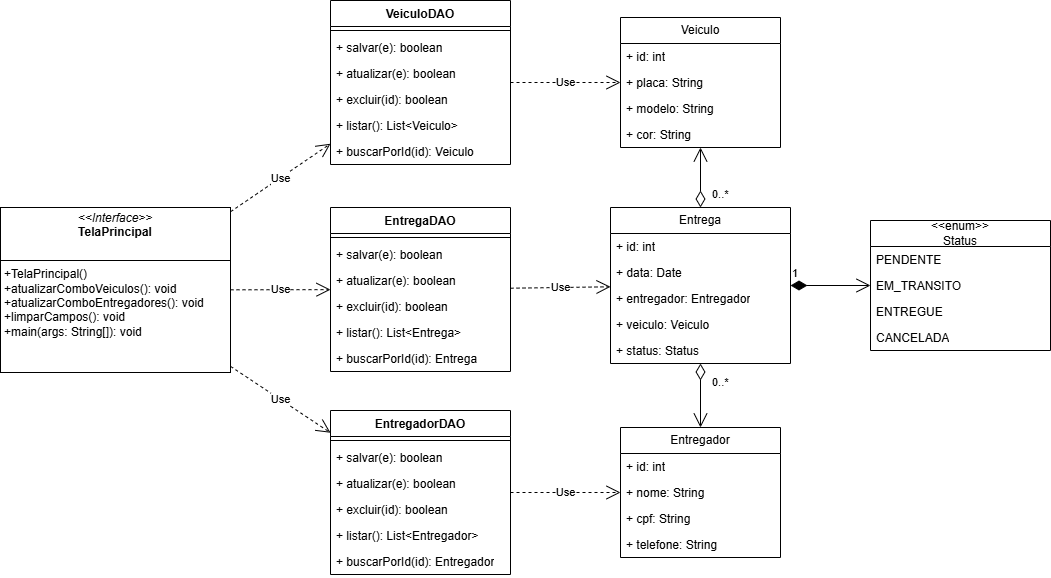

The diagram above was exported from draw.io. Its source (the exported page's mxGraphModel, read from the mxfile embedded in the PNG):
<mxGraphModel dx="2253" dy="777" grid="1" gridSize="10" guides="1" tooltips="1" connect="1" arrows="1" fold="1" page="1" pageScale="1" pageWidth="827" pageHeight="1169" math="0" shadow="0">
  <root>
    <mxCell id="0" />
    <mxCell id="1" parent="0" />
    <mxCell id="PW-5qr_v8eehe3kTVdoP-1" value="Entregador" style="swimlane;fontStyle=0;childLayout=stackLayout;horizontal=1;startSize=26;fillColor=none;horizontalStack=0;resizeParent=1;resizeParentMax=0;resizeLast=0;collapsible=1;marginBottom=0;whiteSpace=wrap;html=1;" parent="1" vertex="1">
      <mxGeometry x="350" y="680" width="160" height="130" as="geometry" />
    </mxCell>
    <mxCell id="PW-5qr_v8eehe3kTVdoP-2" value="&lt;div&gt;+ id: int&lt;/div&gt;" style="text;strokeColor=none;fillColor=none;align=left;verticalAlign=top;spacingLeft=4;spacingRight=4;overflow=hidden;rotatable=0;points=[[0,0.5],[1,0.5]];portConstraint=eastwest;whiteSpace=wrap;html=1;" parent="PW-5qr_v8eehe3kTVdoP-1" vertex="1">
      <mxGeometry y="26" width="160" height="26" as="geometry" />
    </mxCell>
    <mxCell id="PW-5qr_v8eehe3kTVdoP-3" value="&lt;div&gt;+ nome: String&amp;nbsp;&lt;/div&gt;" style="text;strokeColor=none;fillColor=none;align=left;verticalAlign=top;spacingLeft=4;spacingRight=4;overflow=hidden;rotatable=0;points=[[0,0.5],[1,0.5]];portConstraint=eastwest;whiteSpace=wrap;html=1;" parent="PW-5qr_v8eehe3kTVdoP-1" vertex="1">
      <mxGeometry y="52" width="160" height="26" as="geometry" />
    </mxCell>
    <mxCell id="PW-5qr_v8eehe3kTVdoP-4" value="&lt;div&gt;+ cpf: String&lt;/div&gt;" style="text;strokeColor=none;fillColor=none;align=left;verticalAlign=top;spacingLeft=4;spacingRight=4;overflow=hidden;rotatable=0;points=[[0,0.5],[1,0.5]];portConstraint=eastwest;whiteSpace=wrap;html=1;" parent="PW-5qr_v8eehe3kTVdoP-1" vertex="1">
      <mxGeometry y="78" width="160" height="26" as="geometry" />
    </mxCell>
    <mxCell id="PW-5qr_v8eehe3kTVdoP-6" value="+ telefone: String" style="text;strokeColor=none;fillColor=none;align=left;verticalAlign=top;spacingLeft=4;spacingRight=4;overflow=hidden;rotatable=0;points=[[0,0.5],[1,0.5]];portConstraint=eastwest;whiteSpace=wrap;html=1;" parent="PW-5qr_v8eehe3kTVdoP-1" vertex="1">
      <mxGeometry y="104" width="160" height="26" as="geometry" />
    </mxCell>
    <mxCell id="PW-5qr_v8eehe3kTVdoP-8" value="Veiculo" style="swimlane;fontStyle=0;childLayout=stackLayout;horizontal=1;startSize=26;fillColor=none;horizontalStack=0;resizeParent=1;resizeParentMax=0;resizeLast=0;collapsible=1;marginBottom=0;whiteSpace=wrap;html=1;" parent="1" vertex="1">
      <mxGeometry x="350" y="270" width="160" height="130" as="geometry" />
    </mxCell>
    <mxCell id="PW-5qr_v8eehe3kTVdoP-9" value="+ id: int" style="text;strokeColor=none;fillColor=none;align=left;verticalAlign=top;spacingLeft=4;spacingRight=4;overflow=hidden;rotatable=0;points=[[0,0.5],[1,0.5]];portConstraint=eastwest;whiteSpace=wrap;html=1;" parent="PW-5qr_v8eehe3kTVdoP-8" vertex="1">
      <mxGeometry y="26" width="160" height="26" as="geometry" />
    </mxCell>
    <mxCell id="PW-5qr_v8eehe3kTVdoP-10" value="+ placa: String" style="text;strokeColor=none;fillColor=none;align=left;verticalAlign=top;spacingLeft=4;spacingRight=4;overflow=hidden;rotatable=0;points=[[0,0.5],[1,0.5]];portConstraint=eastwest;whiteSpace=wrap;html=1;" parent="PW-5qr_v8eehe3kTVdoP-8" vertex="1">
      <mxGeometry y="52" width="160" height="26" as="geometry" />
    </mxCell>
    <mxCell id="PW-5qr_v8eehe3kTVdoP-11" value="+ modelo: String" style="text;strokeColor=none;fillColor=none;align=left;verticalAlign=top;spacingLeft=4;spacingRight=4;overflow=hidden;rotatable=0;points=[[0,0.5],[1,0.5]];portConstraint=eastwest;whiteSpace=wrap;html=1;" parent="PW-5qr_v8eehe3kTVdoP-8" vertex="1">
      <mxGeometry y="78" width="160" height="26" as="geometry" />
    </mxCell>
    <mxCell id="PW-5qr_v8eehe3kTVdoP-12" value="+ cor: String" style="text;strokeColor=none;fillColor=none;align=left;verticalAlign=top;spacingLeft=4;spacingRight=4;overflow=hidden;rotatable=0;points=[[0,0.5],[1,0.5]];portConstraint=eastwest;whiteSpace=wrap;html=1;" parent="PW-5qr_v8eehe3kTVdoP-8" vertex="1">
      <mxGeometry y="104" width="160" height="26" as="geometry" />
    </mxCell>
    <mxCell id="PW-5qr_v8eehe3kTVdoP-13" value="Entrega" style="swimlane;fontStyle=0;childLayout=stackLayout;horizontal=1;startSize=26;fillColor=none;horizontalStack=0;resizeParent=1;resizeParentMax=0;resizeLast=0;collapsible=1;marginBottom=0;whiteSpace=wrap;html=1;" parent="1" vertex="1">
      <mxGeometry x="340" y="460" width="180" height="156" as="geometry" />
    </mxCell>
    <mxCell id="PW-5qr_v8eehe3kTVdoP-14" value="+ id: int" style="text;strokeColor=none;fillColor=none;align=left;verticalAlign=top;spacingLeft=4;spacingRight=4;overflow=hidden;rotatable=0;points=[[0,0.5],[1,0.5]];portConstraint=eastwest;whiteSpace=wrap;html=1;" parent="PW-5qr_v8eehe3kTVdoP-13" vertex="1">
      <mxGeometry y="26" width="180" height="26" as="geometry" />
    </mxCell>
    <mxCell id="PW-5qr_v8eehe3kTVdoP-15" value="+ data: Date" style="text;strokeColor=none;fillColor=none;align=left;verticalAlign=top;spacingLeft=4;spacingRight=4;overflow=hidden;rotatable=0;points=[[0,0.5],[1,0.5]];portConstraint=eastwest;whiteSpace=wrap;html=1;" parent="PW-5qr_v8eehe3kTVdoP-13" vertex="1">
      <mxGeometry y="52" width="180" height="26" as="geometry" />
    </mxCell>
    <mxCell id="PW-5qr_v8eehe3kTVdoP-16" value="+ entregador: Entregador" style="text;strokeColor=none;fillColor=none;align=left;verticalAlign=top;spacingLeft=4;spacingRight=4;overflow=hidden;rotatable=0;points=[[0,0.5],[1,0.5]];portConstraint=eastwest;whiteSpace=wrap;html=1;" parent="PW-5qr_v8eehe3kTVdoP-13" vertex="1">
      <mxGeometry y="78" width="180" height="26" as="geometry" />
    </mxCell>
    <mxCell id="PW-5qr_v8eehe3kTVdoP-18" value="+ veiculo: Veiculo" style="text;strokeColor=none;fillColor=none;align=left;verticalAlign=top;spacingLeft=4;spacingRight=4;overflow=hidden;rotatable=0;points=[[0,0.5],[1,0.5]];portConstraint=eastwest;whiteSpace=wrap;html=1;" parent="PW-5qr_v8eehe3kTVdoP-13" vertex="1">
      <mxGeometry y="104" width="180" height="26" as="geometry" />
    </mxCell>
    <mxCell id="PW-5qr_v8eehe3kTVdoP-17" value="+ status: Status" style="text;strokeColor=none;fillColor=none;align=left;verticalAlign=top;spacingLeft=4;spacingRight=4;overflow=hidden;rotatable=0;points=[[0,0.5],[1,0.5]];portConstraint=eastwest;whiteSpace=wrap;html=1;" parent="PW-5qr_v8eehe3kTVdoP-13" vertex="1">
      <mxGeometry y="130" width="180" height="26" as="geometry" />
    </mxCell>
    <mxCell id="PW-5qr_v8eehe3kTVdoP-19" value="&lt;div&gt;&amp;lt;&amp;lt;enum&amp;gt;&amp;gt;&lt;/div&gt;Status" style="swimlane;fontStyle=0;childLayout=stackLayout;horizontal=1;startSize=26;fillColor=none;horizontalStack=0;resizeParent=1;resizeParentMax=0;resizeLast=0;collapsible=1;marginBottom=0;whiteSpace=wrap;html=1;" parent="1" vertex="1">
      <mxGeometry x="600" y="473" width="180" height="130" as="geometry" />
    </mxCell>
    <mxCell id="PW-5qr_v8eehe3kTVdoP-20" value="PENDENTE" style="text;strokeColor=none;fillColor=none;align=left;verticalAlign=top;spacingLeft=4;spacingRight=4;overflow=hidden;rotatable=0;points=[[0,0.5],[1,0.5]];portConstraint=eastwest;whiteSpace=wrap;html=1;" parent="PW-5qr_v8eehe3kTVdoP-19" vertex="1">
      <mxGeometry y="26" width="180" height="26" as="geometry" />
    </mxCell>
    <mxCell id="PW-5qr_v8eehe3kTVdoP-21" value="EM_TRANSITO" style="text;strokeColor=none;fillColor=none;align=left;verticalAlign=top;spacingLeft=4;spacingRight=4;overflow=hidden;rotatable=0;points=[[0,0.5],[1,0.5]];portConstraint=eastwest;whiteSpace=wrap;html=1;" parent="PW-5qr_v8eehe3kTVdoP-19" vertex="1">
      <mxGeometry y="52" width="180" height="26" as="geometry" />
    </mxCell>
    <mxCell id="PW-5qr_v8eehe3kTVdoP-22" value="ENTREGUE" style="text;strokeColor=none;fillColor=none;align=left;verticalAlign=top;spacingLeft=4;spacingRight=4;overflow=hidden;rotatable=0;points=[[0,0.5],[1,0.5]];portConstraint=eastwest;whiteSpace=wrap;html=1;" parent="PW-5qr_v8eehe3kTVdoP-19" vertex="1">
      <mxGeometry y="78" width="180" height="26" as="geometry" />
    </mxCell>
    <mxCell id="PW-5qr_v8eehe3kTVdoP-23" value="CANCELADA" style="text;strokeColor=none;fillColor=none;align=left;verticalAlign=top;spacingLeft=4;spacingRight=4;overflow=hidden;rotatable=0;points=[[0,0.5],[1,0.5]];portConstraint=eastwest;whiteSpace=wrap;html=1;" parent="PW-5qr_v8eehe3kTVdoP-19" vertex="1">
      <mxGeometry y="104" width="180" height="26" as="geometry" />
    </mxCell>
    <mxCell id="PW-5qr_v8eehe3kTVdoP-28" value="1" style="endArrow=open;html=1;endSize=12;startArrow=diamondThin;startSize=14;startFill=1;edgeStyle=orthogonalEdgeStyle;align=left;verticalAlign=bottom;rounded=0;" parent="1" source="PW-5qr_v8eehe3kTVdoP-13" target="PW-5qr_v8eehe3kTVdoP-19" edge="1">
      <mxGeometry x="-1" y="3" relative="1" as="geometry">
        <mxPoint x="640" y="620" as="sourcePoint" />
        <mxPoint x="800" y="620" as="targetPoint" />
        <mxPoint as="offset" />
      </mxGeometry>
    </mxCell>
    <mxCell id="PW-5qr_v8eehe3kTVdoP-29" value="0..*" style="endArrow=open;html=1;endSize=12;startArrow=diamondThin;startSize=14;startFill=0;edgeStyle=orthogonalEdgeStyle;align=left;verticalAlign=bottom;rounded=0;" parent="1" source="PW-5qr_v8eehe3kTVdoP-13" target="PW-5qr_v8eehe3kTVdoP-1" edge="1">
      <mxGeometry x="-0.1111" y="10" relative="1" as="geometry">
        <mxPoint x="684" y="810" as="sourcePoint" />
        <mxPoint x="520" y="901" as="targetPoint" />
        <Array as="points">
          <mxPoint x="430" y="570" />
          <mxPoint x="430" y="570" />
        </Array>
        <mxPoint as="offset" />
      </mxGeometry>
    </mxCell>
    <mxCell id="PW-5qr_v8eehe3kTVdoP-30" value="0..*" style="endArrow=open;html=1;endSize=12;startArrow=diamondThin;startSize=14;startFill=0;edgeStyle=orthogonalEdgeStyle;align=left;verticalAlign=bottom;rounded=0;exitX=0.5;exitY=0;exitDx=0;exitDy=0;" parent="1" source="PW-5qr_v8eehe3kTVdoP-13" target="PW-5qr_v8eehe3kTVdoP-8" edge="1">
      <mxGeometry x="-0.8828" y="-10" relative="1" as="geometry">
        <mxPoint x="826" y="797" as="sourcePoint" />
        <mxPoint x="622" y="690" as="targetPoint" />
        <Array as="points">
          <mxPoint x="430" y="390" />
          <mxPoint x="430" y="390" />
        </Array>
        <mxPoint as="offset" />
      </mxGeometry>
    </mxCell>
    <mxCell id="4L4zqRvJI2gjCywMergf-1" value="&lt;p style=&quot;margin:0px;margin-top:4px;text-align:center;&quot;&gt;&lt;i&gt;&amp;lt;&amp;lt;Interface&amp;gt;&amp;gt;&lt;/i&gt;&lt;br&gt;&lt;b&gt;TelaPrincipal&lt;/b&gt;&lt;/p&gt;&lt;br&gt;&lt;hr size=&quot;1&quot; style=&quot;border-style:solid;&quot;&gt;&lt;p style=&quot;margin:0px;margin-left:4px;&quot;&gt;+TelaPrincipal()&lt;/p&gt;&lt;p style=&quot;margin:0px;margin-left:4px;&quot;&gt;+atualizarComboVeiculos(): void&lt;br&gt;+atualizarComboEntregadores(): void&amp;nbsp;&lt;/p&gt;&lt;p style=&quot;margin:0px;margin-left:4px;&quot;&gt;+limparCampos(): void&amp;nbsp;&lt;/p&gt;&lt;p style=&quot;margin:0px;margin-left:4px;&quot;&gt;+main(args: String[]): void&amp;nbsp;&amp;nbsp;&lt;/p&gt;" style="verticalAlign=top;align=left;overflow=fill;html=1;whiteSpace=wrap;" parent="1" vertex="1">
      <mxGeometry x="-270" y="460" width="230" height="165" as="geometry" />
    </mxCell>
    <mxCell id="4L4zqRvJI2gjCywMergf-24" value="EntregadorDAO" style="swimlane;fontStyle=1;align=center;verticalAlign=top;childLayout=stackLayout;horizontal=1;startSize=26;horizontalStack=0;resizeParent=1;resizeParentMax=0;resizeLast=0;collapsible=1;marginBottom=0;whiteSpace=wrap;html=1;" parent="1" vertex="1">
      <mxGeometry x="60" y="663" width="180" height="164" as="geometry" />
    </mxCell>
    <mxCell id="4L4zqRvJI2gjCywMergf-26" value="" style="line;strokeWidth=1;fillColor=none;align=left;verticalAlign=middle;spacingTop=-1;spacingLeft=3;spacingRight=3;rotatable=0;labelPosition=right;points=[];portConstraint=eastwest;strokeColor=inherit;" parent="4L4zqRvJI2gjCywMergf-24" vertex="1">
      <mxGeometry y="26" width="180" height="8" as="geometry" />
    </mxCell>
    <mxCell id="4L4zqRvJI2gjCywMergf-27" value="+ salvar(e): boolean" style="text;strokeColor=none;fillColor=none;align=left;verticalAlign=top;spacingLeft=4;spacingRight=4;overflow=hidden;rotatable=0;points=[[0,0.5],[1,0.5]];portConstraint=eastwest;whiteSpace=wrap;html=1;" parent="4L4zqRvJI2gjCywMergf-24" vertex="1">
      <mxGeometry y="34" width="180" height="26" as="geometry" />
    </mxCell>
    <mxCell id="4L4zqRvJI2gjCywMergf-29" value="+ atualizar(e): boolean" style="text;strokeColor=none;fillColor=none;align=left;verticalAlign=top;spacingLeft=4;spacingRight=4;overflow=hidden;rotatable=0;points=[[0,0.5],[1,0.5]];portConstraint=eastwest;whiteSpace=wrap;html=1;" parent="4L4zqRvJI2gjCywMergf-24" vertex="1">
      <mxGeometry y="60" width="180" height="26" as="geometry" />
    </mxCell>
    <mxCell id="4L4zqRvJI2gjCywMergf-28" value="+ excluir(id): boolean" style="text;strokeColor=none;fillColor=none;align=left;verticalAlign=top;spacingLeft=4;spacingRight=4;overflow=hidden;rotatable=0;points=[[0,0.5],[1,0.5]];portConstraint=eastwest;whiteSpace=wrap;html=1;" parent="4L4zqRvJI2gjCywMergf-24" vertex="1">
      <mxGeometry y="86" width="180" height="26" as="geometry" />
    </mxCell>
    <mxCell id="4L4zqRvJI2gjCywMergf-30" value="+ listar():&amp;nbsp;List&amp;lt;Entregador&amp;gt;" style="text;strokeColor=none;fillColor=none;align=left;verticalAlign=top;spacingLeft=4;spacingRight=4;overflow=hidden;rotatable=0;points=[[0,0.5],[1,0.5]];portConstraint=eastwest;whiteSpace=wrap;html=1;" parent="4L4zqRvJI2gjCywMergf-24" vertex="1">
      <mxGeometry y="112" width="180" height="26" as="geometry" />
    </mxCell>
    <mxCell id="4L4zqRvJI2gjCywMergf-31" value="+&amp;nbsp;buscarPorId(id): Entregador" style="text;strokeColor=none;fillColor=none;align=left;verticalAlign=top;spacingLeft=4;spacingRight=4;overflow=hidden;rotatable=0;points=[[0,0.5],[1,0.5]];portConstraint=eastwest;whiteSpace=wrap;html=1;" parent="4L4zqRvJI2gjCywMergf-24" vertex="1">
      <mxGeometry y="138" width="180" height="26" as="geometry" />
    </mxCell>
    <mxCell id="4L4zqRvJI2gjCywMergf-32" value="VeiculoDAO" style="swimlane;fontStyle=1;align=center;verticalAlign=top;childLayout=stackLayout;horizontal=1;startSize=26;horizontalStack=0;resizeParent=1;resizeParentMax=0;resizeLast=0;collapsible=1;marginBottom=0;whiteSpace=wrap;html=1;" parent="1" vertex="1">
      <mxGeometry x="60" y="253" width="180" height="164" as="geometry" />
    </mxCell>
    <mxCell id="4L4zqRvJI2gjCywMergf-33" value="" style="line;strokeWidth=1;fillColor=none;align=left;verticalAlign=middle;spacingTop=-1;spacingLeft=3;spacingRight=3;rotatable=0;labelPosition=right;points=[];portConstraint=eastwest;strokeColor=inherit;" parent="4L4zqRvJI2gjCywMergf-32" vertex="1">
      <mxGeometry y="26" width="180" height="8" as="geometry" />
    </mxCell>
    <mxCell id="4L4zqRvJI2gjCywMergf-34" value="+ salvar(e): boolean" style="text;strokeColor=none;fillColor=none;align=left;verticalAlign=top;spacingLeft=4;spacingRight=4;overflow=hidden;rotatable=0;points=[[0,0.5],[1,0.5]];portConstraint=eastwest;whiteSpace=wrap;html=1;" parent="4L4zqRvJI2gjCywMergf-32" vertex="1">
      <mxGeometry y="34" width="180" height="26" as="geometry" />
    </mxCell>
    <mxCell id="4L4zqRvJI2gjCywMergf-35" value="+ atualizar(e): boolean" style="text;strokeColor=none;fillColor=none;align=left;verticalAlign=top;spacingLeft=4;spacingRight=4;overflow=hidden;rotatable=0;points=[[0,0.5],[1,0.5]];portConstraint=eastwest;whiteSpace=wrap;html=1;" parent="4L4zqRvJI2gjCywMergf-32" vertex="1">
      <mxGeometry y="60" width="180" height="26" as="geometry" />
    </mxCell>
    <mxCell id="4L4zqRvJI2gjCywMergf-36" value="+ excluir(id): boolean" style="text;strokeColor=none;fillColor=none;align=left;verticalAlign=top;spacingLeft=4;spacingRight=4;overflow=hidden;rotatable=0;points=[[0,0.5],[1,0.5]];portConstraint=eastwest;whiteSpace=wrap;html=1;" parent="4L4zqRvJI2gjCywMergf-32" vertex="1">
      <mxGeometry y="86" width="180" height="26" as="geometry" />
    </mxCell>
    <mxCell id="4L4zqRvJI2gjCywMergf-37" value="+ listar():&amp;nbsp;List&amp;lt;Veiculo&amp;gt;" style="text;strokeColor=none;fillColor=none;align=left;verticalAlign=top;spacingLeft=4;spacingRight=4;overflow=hidden;rotatable=0;points=[[0,0.5],[1,0.5]];portConstraint=eastwest;whiteSpace=wrap;html=1;" parent="4L4zqRvJI2gjCywMergf-32" vertex="1">
      <mxGeometry y="112" width="180" height="26" as="geometry" />
    </mxCell>
    <mxCell id="4L4zqRvJI2gjCywMergf-38" value="+&amp;nbsp;buscarPorId(id): Veiculo" style="text;strokeColor=none;fillColor=none;align=left;verticalAlign=top;spacingLeft=4;spacingRight=4;overflow=hidden;rotatable=0;points=[[0,0.5],[1,0.5]];portConstraint=eastwest;whiteSpace=wrap;html=1;" parent="4L4zqRvJI2gjCywMergf-32" vertex="1">
      <mxGeometry y="138" width="180" height="26" as="geometry" />
    </mxCell>
    <mxCell id="4L4zqRvJI2gjCywMergf-39" value="EntregaDAO" style="swimlane;fontStyle=1;align=center;verticalAlign=top;childLayout=stackLayout;horizontal=1;startSize=26;horizontalStack=0;resizeParent=1;resizeParentMax=0;resizeLast=0;collapsible=1;marginBottom=0;whiteSpace=wrap;html=1;" parent="1" vertex="1">
      <mxGeometry x="60" y="460" width="180" height="164" as="geometry" />
    </mxCell>
    <mxCell id="4L4zqRvJI2gjCywMergf-40" value="" style="line;strokeWidth=1;fillColor=none;align=left;verticalAlign=middle;spacingTop=-1;spacingLeft=3;spacingRight=3;rotatable=0;labelPosition=right;points=[];portConstraint=eastwest;strokeColor=inherit;" parent="4L4zqRvJI2gjCywMergf-39" vertex="1">
      <mxGeometry y="26" width="180" height="8" as="geometry" />
    </mxCell>
    <mxCell id="4L4zqRvJI2gjCywMergf-41" value="+ salvar(e): boolean" style="text;strokeColor=none;fillColor=none;align=left;verticalAlign=top;spacingLeft=4;spacingRight=4;overflow=hidden;rotatable=0;points=[[0,0.5],[1,0.5]];portConstraint=eastwest;whiteSpace=wrap;html=1;" parent="4L4zqRvJI2gjCywMergf-39" vertex="1">
      <mxGeometry y="34" width="180" height="26" as="geometry" />
    </mxCell>
    <mxCell id="4L4zqRvJI2gjCywMergf-42" value="+ atualizar(e): boolean" style="text;strokeColor=none;fillColor=none;align=left;verticalAlign=top;spacingLeft=4;spacingRight=4;overflow=hidden;rotatable=0;points=[[0,0.5],[1,0.5]];portConstraint=eastwest;whiteSpace=wrap;html=1;" parent="4L4zqRvJI2gjCywMergf-39" vertex="1">
      <mxGeometry y="60" width="180" height="26" as="geometry" />
    </mxCell>
    <mxCell id="4L4zqRvJI2gjCywMergf-43" value="+ excluir(id): boolean" style="text;strokeColor=none;fillColor=none;align=left;verticalAlign=top;spacingLeft=4;spacingRight=4;overflow=hidden;rotatable=0;points=[[0,0.5],[1,0.5]];portConstraint=eastwest;whiteSpace=wrap;html=1;" parent="4L4zqRvJI2gjCywMergf-39" vertex="1">
      <mxGeometry y="86" width="180" height="26" as="geometry" />
    </mxCell>
    <mxCell id="4L4zqRvJI2gjCywMergf-44" value="+ listar():&amp;nbsp;List&amp;lt;Entrega&amp;gt;" style="text;strokeColor=none;fillColor=none;align=left;verticalAlign=top;spacingLeft=4;spacingRight=4;overflow=hidden;rotatable=0;points=[[0,0.5],[1,0.5]];portConstraint=eastwest;whiteSpace=wrap;html=1;" parent="4L4zqRvJI2gjCywMergf-39" vertex="1">
      <mxGeometry y="112" width="180" height="26" as="geometry" />
    </mxCell>
    <mxCell id="4L4zqRvJI2gjCywMergf-45" value="+&amp;nbsp;buscarPorId(id): Entrega" style="text;strokeColor=none;fillColor=none;align=left;verticalAlign=top;spacingLeft=4;spacingRight=4;overflow=hidden;rotatable=0;points=[[0,0.5],[1,0.5]];portConstraint=eastwest;whiteSpace=wrap;html=1;" parent="4L4zqRvJI2gjCywMergf-39" vertex="1">
      <mxGeometry y="138" width="180" height="26" as="geometry" />
    </mxCell>
    <mxCell id="8LWgRx0tLcyjYqLaXU0p-6" value="Use" style="endArrow=open;endSize=12;dashed=1;html=1;rounded=0;" edge="1" parent="1" source="4L4zqRvJI2gjCywMergf-1" target="4L4zqRvJI2gjCywMergf-24">
      <mxGeometry width="160" relative="1" as="geometry">
        <mxPoint x="150" y="550" as="sourcePoint" />
        <mxPoint x="310" y="550" as="targetPoint" />
      </mxGeometry>
    </mxCell>
    <mxCell id="8LWgRx0tLcyjYqLaXU0p-7" value="Use" style="endArrow=open;endSize=12;dashed=1;html=1;rounded=0;" edge="1" parent="1" source="4L4zqRvJI2gjCywMergf-1" target="4L4zqRvJI2gjCywMergf-39">
      <mxGeometry width="160" relative="1" as="geometry">
        <mxPoint x="150" y="550" as="sourcePoint" />
        <mxPoint x="310" y="550" as="targetPoint" />
      </mxGeometry>
    </mxCell>
    <mxCell id="8LWgRx0tLcyjYqLaXU0p-8" value="Use" style="endArrow=open;endSize=12;dashed=1;html=1;rounded=0;" edge="1" parent="1" source="4L4zqRvJI2gjCywMergf-1" target="4L4zqRvJI2gjCywMergf-32">
      <mxGeometry width="160" relative="1" as="geometry">
        <mxPoint x="150" y="550" as="sourcePoint" />
        <mxPoint x="310" y="550" as="targetPoint" />
      </mxGeometry>
    </mxCell>
    <mxCell id="8LWgRx0tLcyjYqLaXU0p-9" value="Use" style="endArrow=open;endSize=12;dashed=1;html=1;rounded=0;" edge="1" parent="1" source="4L4zqRvJI2gjCywMergf-24" target="PW-5qr_v8eehe3kTVdoP-1">
      <mxGeometry width="160" relative="1" as="geometry">
        <mxPoint x="150" y="550" as="sourcePoint" />
        <mxPoint x="310" y="550" as="targetPoint" />
      </mxGeometry>
    </mxCell>
    <mxCell id="8LWgRx0tLcyjYqLaXU0p-10" value="Use" style="endArrow=open;endSize=12;dashed=1;html=1;rounded=0;" edge="1" parent="1" source="4L4zqRvJI2gjCywMergf-39" target="PW-5qr_v8eehe3kTVdoP-13">
      <mxGeometry width="160" relative="1" as="geometry">
        <mxPoint x="150" y="550" as="sourcePoint" />
        <mxPoint x="310" y="550" as="targetPoint" />
      </mxGeometry>
    </mxCell>
    <mxCell id="8LWgRx0tLcyjYqLaXU0p-11" value="Use" style="endArrow=open;endSize=12;dashed=1;html=1;rounded=0;" edge="1" parent="1" source="4L4zqRvJI2gjCywMergf-32" target="PW-5qr_v8eehe3kTVdoP-8">
      <mxGeometry width="160" relative="1" as="geometry">
        <mxPoint x="150" y="550" as="sourcePoint" />
        <mxPoint x="310" y="550" as="targetPoint" />
      </mxGeometry>
    </mxCell>
  </root>
</mxGraphModel>